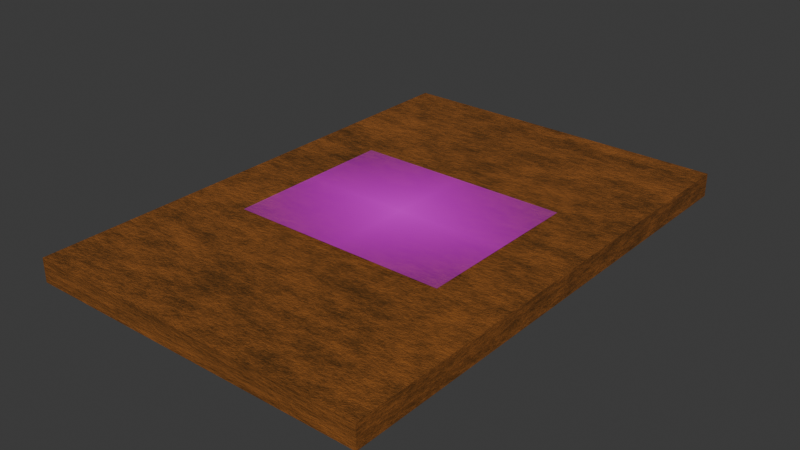 # Source: CARTA22B.blend  (saved by Blender 4.3.32; exported with 4.5.12 LTS)
import bpy
from mathutils import Matrix  # noqa: F401  (used for matrix-valued properties, if any)

bpy.ops.wm.read_factory_settings(use_empty=True)
scene = bpy.context.scene
scene.name = 'Scene'

# ---- collections
col_collection = bpy.data.collections.new('Collection'); scene.collection.children.link(col_collection)

# ---- images (referenced by path relative to the original .blend; pixels are not part of the script)
import os
ASSET_DIR = os.environ.get("B2B_ASSET_DIR", "")  # directory of the original .blend (textures are referenced by path, not embedded)
HERE = os.path.dirname(os.path.abspath(__file__))  # packed textures are extracted next to this script under _unpacked/

def load_image(name, relpath, width, height, colorspace="sRGB"):
    """Load a texture the original file referenced (path relative to the .blend, or extracted next to this script)."""
    p = next((c for c in (os.path.join(HERE, relpath), os.path.join(ASSET_DIR, relpath)) if relpath and os.path.exists(c)), "")
    if p:
        img = bpy.data.images.load(p, check_existing=True)
        img.name = name
    else:  # same state as the original file: an image datablock whose file is absent (Cycles renders it pink)
        img = bpy.data.images.new(name, width, height)
        img.source = "FILE"
        img.filepath = "//" + (relpath or name)
    img.colorspace_settings.name = colorspace
    return img
img_cetyslogo_png_001 = load_image('cetyslogo.png.001', 'cetyslogo.png', 1024, 1024, 'sRGB')
img_maderaquemada_png = load_image('maderaquemada.png', 'maderaquemada.png', 1024, 1024, 'sRGB')

# ---- materials (node trees are filled in below, after node groups)
mat_material = bpy.data.materials.new('Material')
mat_material.alpha_threshold = 0.0
mat_material.roughness = 0.5
mat_material.line_color = (0.0, 0.0, 0.0, 1.0)
mat_cetyslogo = bpy.data.materials.new('cetyslogo')
mat_material_001 = bpy.data.materials.new('Material.001')

# ---- material node trees
mat_material.use_nodes = True; mat_material.node_tree.nodes.clear()
_N = mat_material.node_tree.nodes; _L = mat_material.node_tree.links
n0 = _N.new('ShaderNodeOutputMaterial'); n0.name = 'Material Output'; n0.location = (530, 475)
n1 = _N.new('ShaderNodeBsdfPrincipled'); n1.name = 'Principled BSDF'; n1.location = (174, 469)
n1.inputs[3].default_value = 1.45
n2 = _N.new('ShaderNodeValToRGB'); n2.name = 'Color Ramp'; n2.location = (-215, 452)
while len(n2.color_ramp.elements) > 1: n2.color_ramp.elements.remove(n2.color_ramp.elements[-1])
n2.color_ramp.elements[0].position = 0.4045; n2.color_ramp.elements[0].color = (0.08593, 0.03494, 0.006413, 1.0)
_e = n2.color_ramp.elements.new(0.6); _e.color = (0.3429, 0.1151, 0.02224, 1.0)
n3 = _N.new('ShaderNodeTexNoise'); n3.name = 'Noise Texture'; n3.location = (-492, 410)
n3.inputs[2].default_value = 2.0
n3.inputs[3].default_value = 8.0
n3.inputs[4].default_value = 1.0
n3.inputs[5].default_value = 2.5
n4 = _N.new('ShaderNodeMapping'); n4.name = 'Mapping'; n4.location = (-687, 458)
n4.inputs[3].default_value = (1.8, 6.0, 1.0)
n5 = _N.new('ShaderNodeTexCoord'); n5.name = 'Texture Coordinate'; n5.location = (-943, 441)
n6 = _N.new('ShaderNodeBump'); n6.name = 'Bump'; n6.location = (7, 225)
n6.inputs[0].default_value = 0.275
n6.inputs[1].default_value = 1.0
n6.inputs[2].default_value = 1.0
n7 = _N.new('ShaderNodeValToRGB'); n7.name = 'Color Ramp.001'; n7.location = (-309, 200)
n7.width = 286
while len(n7.color_ramp.elements) > 1: n7.color_ramp.elements.remove(n7.color_ramp.elements[-1])
n7.color_ramp.elements[0].position = 0.0; n7.color_ramp.elements[0].color = (0.0, 0.0, 0.0, 1.0)
_e = n7.color_ramp.elements.new(1.0); _e.color = (1.0, 1.0, 1.0, 1.0)
_L.new(n1.outputs[0], n0.inputs[0])
_L.new(n2.outputs[0], n1.inputs[0])
_L.new(n3.outputs[0], n2.inputs[0])
_L.new(n4.outputs[0], n3.inputs[0])
_L.new(n5.outputs[0], n4.inputs[0])
_L.new(n6.outputs[0], n1.inputs[5])
_L.new(n7.outputs[0], n6.inputs[3])
_L.new(n3.outputs[0], n7.inputs[0])
n0.is_active_output = True
mat_cetyslogo.use_nodes = True; mat_cetyslogo.node_tree.nodes.clear()
_N = mat_cetyslogo.node_tree.nodes; _L = mat_cetyslogo.node_tree.links
n0 = _N.new('ShaderNodeOutputMaterial'); n0.name = 'Material'; n0.location = (300, 300)
n1 = _N.new('ShaderNodeTexImage'); n1.name = 'Imagen'; n1.location = (-200, 300)
n1.image = img_cetyslogo_png_001
n1.extension = 'CLIP'
n2 = _N.new('ShaderNodeBsdfPrincipled'); n2.name = 'BSDF Principista'; n2.location = (0, 300)
_L.new(n1.outputs[0], n2.inputs[0])
_L.new(n1.outputs[1], n2.inputs[4])
_L.new(n2.outputs[0], n0.inputs[0])
n0.is_active_output = True
mat_material_001.use_nodes = True; mat_material_001.node_tree.nodes.clear()
_N = mat_material_001.node_tree.nodes; _L = mat_material_001.node_tree.links
n0 = _N.new('ShaderNodeBsdfPrincipled'); n0.name = 'BSDF Principista'; n0.location = (10, 300)
n1 = _N.new('ShaderNodeOutputMaterial'); n1.name = 'Material'; n1.location = (300, 300)
n2 = _N.new('ShaderNodeTexImage'); n2.name = 'Imagen'; n2.location = (-280, 280)
n2.image = img_maderaquemada_png
_L.new(n0.outputs[0], n1.inputs[0])
_L.new(n2.outputs[0], n0.inputs[0])
n1.is_active_output = True

# ---- world
world_world = bpy.data.worlds.new('World'); scene.world = world_world
world_world.use_nodes = True; world_world.node_tree.nodes.clear()
_N = world_world.node_tree.nodes; _L = world_world.node_tree.links
n0 = _N.new('ShaderNodeOutputWorld'); n0.name = 'World Output'; n0.location = (300, 300)
n1 = _N.new('ShaderNodeBackground'); n1.name = 'Background'; n1.location = (10, 300)
n1.inputs[0].default_value = (0.05088, 0.05088, 0.05088, 1.0)
_L.new(n1.outputs[0], n0.inputs[0])
n0.is_active_output = True
world_world.color = (0.05088, 0.05088, 0.05088)
world_world.sun_shadow_jitter_overblur = 0.0

# ---- meshes
me_cube = bpy.data.meshes.new('Cube')
me_cube.from_pydata([(1.0, 1.46, 0.0679), (1.0, 1.46, -0.0679), (1.0, -1.46, 0.0679), (1.0, -1.46, -0.0679), (-1.0, 1.46, 0.0679), (-1.0, 1.46, -0.0679), (-1.0, -1.46, 0.0679), (-1.0, -1.46, -0.0679)], [], [(0, 4, 6, 2), (3, 2, 6, 7), (7, 6, 4, 5), (5, 1, 3, 7), (1, 0, 2, 3), (5, 4, 0, 1)])
_uv = me_cube.uv_layers.new(name='UVMap')
_uv.uv.foreach_set('vector', [0.625, 0.5, 0.875, 0.5, 0.875, 0.75, 0.625, 0.75, 0.375, 0.75, 0.625, 0.75, 0.625, 1.0, 0.375, 1.0, 0.375, 0.0, 0.625, 0.0, 0.625, 0.25, 0.375, 0.25, 0.1356, 0.4988, 0.3856, 0.4988, 0.3856, 0.7488, 0.1356, 0.7488, 0.375, 0.5, 0.625, 0.5, 0.625, 0.75, 0.375, 0.75, 0.375, 0.25, 0.625, 0.25, 0.625, 0.5, 0.375, 0.5])
me_cube.materials.append(mat_material)
me_cube.use_mirror_vertex_groups = False
me_cube.update()
me_cetyslogo = bpy.data.meshes.new('cetyslogo')
me_cetyslogo.from_pydata([(-0.6329, -0.5, 0.0), (0.6329, -0.5, 0.0), (-0.6329, 0.5, 0.0), (0.6329, 0.5, 0.0)], [], [(0, 1, 3, 2)])
me_cetyslogo.polygons.foreach_set('use_smooth', [True] * 1)
_uv = me_cetyslogo.uv_layers.new(name='MapaUV')
_uv.uv.foreach_set('vector', [0.0, 0.0, 1.0, 0.0, 1.0, 1.0, 0.0, 1.0])
me_cetyslogo.materials.append(mat_cetyslogo)
me_cetyslogo.update()
me_cetyslogo_001 = bpy.data.meshes.new('cetyslogo.001')
me_cetyslogo_001.from_pydata([(-0.6329, -0.5, 0.0), (0.6329, -0.5, 0.0), (-0.6329, 0.5, 0.0), (0.6329, 0.5, 0.0)], [], [(0, 1, 3, 2)])
_uv = me_cetyslogo_001.uv_layers.new(name='MapaUV')
_uv.uv.foreach_set('vector', [0.0, 0.0, 1.0, 0.0, 1.0, 1.0, 0.0, 1.0])
me_cetyslogo_001.materials.append(mat_cetyslogo)
me_cetyslogo_001.update()

# ---- curves / text
txt_texto = bpy.data.curves.new('Texto', 'FONT')
txt_texto.dimensions = '2D'
txt_texto.body = ' \nU =(           )'
txt_texto.materials.append(mat_material_001)
txt_texto.align_x = 'CENTER'
txt_texto.offset_x = -0.0065
txt_texto.offset_y = 0.6635
txt_texto_001 = bpy.data.curves.new('Texto.001', 'FONT')
txt_texto_001.dimensions = '2D'
txt_texto_001.body = ' \n1-2'
txt_texto_001.materials.append(mat_material_001)
txt_texto_001.align_x = 'CENTER'
txt_texto_001.offset_x = -0.0065
txt_texto_001.offset_y = 0.6635
txt_texto_002 = bpy.data.curves.new('Texto.002', 'FONT')
txt_texto_002.dimensions = '2D'
txt_texto_002.body = ' \n_\n2'
txt_texto_002.materials.append(mat_material_001)
txt_texto_002.align_x = 'CENTER'
txt_texto_002.offset_x = -0.0065
txt_texto_002.offset_y = 0.6635
txt_texto_003 = bpy.data.curves.new('Texto.003', 'FONT')
txt_texto_003.dimensions = '2D'
txt_texto_003.body = ' \n_\n2'
txt_texto_003.materials.append(mat_material_001)
txt_texto_003.align_x = 'CENTER'
txt_texto_003.offset_x = -0.0065
txt_texto_003.offset_y = 0.6635
txt_texto_004 = bpy.data.curves.new('Texto.004', 'FONT')
txt_texto_004.dimensions = '2D'
txt_texto_004.body = ' \nks -  ks'
txt_texto_004.materials.append(mat_material_001)
txt_texto_004.align_x = 'CENTER'
txt_texto_004.offset_x = -0.0065
txt_texto_004.offset_y = 0.6635
txt_texto_005 = bpy.data.curves.new('Texto.005', 'FONT')
txt_texto_005.dimensions = '2D'
txt_texto_005.body = ' \n\n1'
txt_texto_005.materials.append(mat_material_001)
txt_texto_005.align_x = 'CENTER'
txt_texto_005.offset_x = -0.0065
txt_texto_005.offset_y = 0.6635
txt_texto_006 = bpy.data.curves.new('Texto.006', 'FONT')
txt_texto_006.dimensions = '2D'
txt_texto_006.body = ' \n\n1'
txt_texto_006.materials.append(mat_material_001)
txt_texto_006.align_x = 'CENTER'
txt_texto_006.offset_x = -0.0065
txt_texto_006.offset_y = 0.6635
txt_texto_007 = bpy.data.curves.new('Texto.007', 'FONT')
txt_texto_007.dimensions = '2D'
txt_texto_007.body = ' \n2\n1'
txt_texto_007.materials.append(mat_material_001)
txt_texto_007.align_x = 'CENTER'
txt_texto_007.offset_x = -0.0065
txt_texto_007.offset_y = 0.6635
txt_texto_008 = bpy.data.curves.new('Texto.008', 'FONT')
txt_texto_008.dimensions = '2D'
txt_texto_008.body = ' \n2\n2'
txt_texto_008.materials.append(mat_material_001)
txt_texto_008.align_x = 'CENTER'
txt_texto_008.offset_x = -0.0065
txt_texto_008.offset_y = 0.6635

# ---- objects
ob_cube = bpy.data.objects.new('Cube', me_cube)
ob_cetyslogo = bpy.data.objects.new('cetyslogo', me_cetyslogo)
ob_texto = bpy.data.objects.new('Texto', txt_texto)
ob_cetyslogo_001 = bpy.data.objects.new('cetyslogo.001', me_cetyslogo_001)
ob_texto_001 = bpy.data.objects.new('Texto.001', txt_texto_001)
ob_texto_002 = bpy.data.objects.new('Texto.002', txt_texto_002)
ob_texto_003 = bpy.data.objects.new('Texto.003', txt_texto_003)
ob_texto_004 = bpy.data.objects.new('Texto.004', txt_texto_004)
ob_texto_005 = bpy.data.objects.new('Texto.005', txt_texto_005)
ob_texto_006 = bpy.data.objects.new('Texto.006', txt_texto_006)
ob_texto_007 = bpy.data.objects.new('Texto.007', txt_texto_007)
ob_texto_008 = bpy.data.objects.new('Texto.008', txt_texto_008)

# ---- transforms, parenting, visibility, modifiers, constraints
ob_cube.location = (0.0, 0.0, 0.0)
ob_cube.lock_rotations_4d = False
ob_cube.empty_display_type = 'ARROWS'
ob_cube.lineart.crease_threshold = 0.0
ob_cetyslogo.location = (0.0, 0.0, 0.086)
_m = ob_cetyslogo.modifiers.new('Subdivisión', 'SUBSURF')
_m.subdivision_type = 'SIMPLE'
_m.levels = 2
_m.render_levels = 4
_m = ob_cetyslogo.modifiers.new('Envolver', 'SHRINKWRAP')
_m.target = ob_cube
_m.offset = 0.01
ob_texto.location = (0.0001596, 6.094e-05, -0.086)
ob_texto.rotation_euler = (0.0, 3.142, 0.0)
ob_texto.scale = (0.3774, 0.3774, 0.9816)
_m = ob_texto.modifiers.new('Subdivisión', 'SUBSURF')
_m.subdivision_type = 'SIMPLE'
_m.levels = 2
_m.render_levels = 4
_m = ob_texto.modifiers.new('Envolver', 'SHRINKWRAP')
_m.target = ob_cube
_m.offset = 0.01
ob_cetyslogo_001.location = (0.0, 0.0, 0.0)
ob_texto_001.location = (0.6396, -0.1544, -0.086)
ob_texto_001.rotation_euler = (0.0, 3.142, 0.0)
ob_texto_001.scale = (0.1631, 0.1631, 0.4243)
_m = ob_texto_001.modifiers.new('Subdivisión', 'SUBSURF')
_m.subdivision_type = 'SIMPLE'
_m.levels = 2
_m.render_levels = 4
_m = ob_texto_001.modifiers.new('Envolver', 'SHRINKWRAP')
_m.target = ob_cube
_m.offset = 0.01
ob_texto_002.location = (0.2193, 0.04426, -0.086)
ob_texto_002.rotation_euler = (0.0, 3.142, 0.0)
ob_texto_002.scale = (0.2344, 0.2344, 0.6096)
_m = ob_texto_002.modifiers.new('Subdivisión', 'SUBSURF')
_m.subdivision_type = 'SIMPLE'
_m.levels = 2
_m.render_levels = 4
_m = ob_texto_002.modifiers.new('Envolver', 'SHRINKWRAP')
_m.target = ob_cube
_m.offset = 0.01
ob_texto_003.location = (-0.4213, 0.05687, -0.086)
ob_texto_003.rotation_euler = (0.0, 3.142, 0.0)
ob_texto_003.scale = (0.2425, 0.2425, 0.6307)
_m = ob_texto_003.modifiers.new('Subdivisión', 'SUBSURF')
_m.subdivision_type = 'SIMPLE'
_m.levels = 2
_m.render_levels = 4
_m = ob_texto_003.modifiers.new('Envolver', 'SHRINKWRAP')
_m.target = ob_cube
_m.offset = 0.01
ob_texto_004.location = (-0.3234, -0.02827, -0.086)
ob_texto_004.rotation_euler = (0.0, 3.142, 0.0)
ob_texto_004.scale = (0.3193, 0.3193, 0.8307)
_m = ob_texto_004.modifiers.new('Subdivisión', 'SUBSURF')
_m.subdivision_type = 'SIMPLE'
_m.levels = 2
_m.render_levels = 4
_m = ob_texto_004.modifiers.new('Envolver', 'SHRINKWRAP')
_m.target = ob_cube
_m.offset = 0.01
ob_texto_005.location = (0.2193, 0.2969, -0.086)
ob_texto_005.rotation_euler = (0.0, 3.142, 0.0)
ob_texto_005.scale = (0.2344, 0.2344, 0.6096)
_m = ob_texto_005.modifiers.new('Subdivisión', 'SUBSURF')
_m.subdivision_type = 'SIMPLE'
_m.levels = 2
_m.render_levels = 4
_m = ob_texto_005.modifiers.new('Envolver', 'SHRINKWRAP')
_m.target = ob_cube
_m.offset = 0.01
ob_texto_006.location = (-0.4266, 0.3024, -0.086)
ob_texto_006.rotation_euler = (0.0, 3.142, 0.0)
ob_texto_006.scale = (0.2405, 0.2405, 0.6255)
_m = ob_texto_006.modifiers.new('Subdivisión', 'SUBSURF')
_m.subdivision_type = 'SIMPLE'
_m.levels = 2
_m.render_levels = 4
_m = ob_texto_006.modifiers.new('Envolver', 'SHRINKWRAP')
_m.target = ob_cube
_m.offset = 0.01
ob_texto_007.location = (-0.8181, 0.0437, -0.086)
ob_texto_007.rotation_euler = (0.0, 3.142, 0.0)
ob_texto_007.scale = (0.1631, 0.1631, 0.4243)
_m = ob_texto_007.modifiers.new('Subdivisión', 'SUBSURF')
_m.subdivision_type = 'SIMPLE'
_m.levels = 2
_m.render_levels = 4
_m = ob_texto_007.modifiers.new('Envolver', 'SHRINKWRAP')
_m.target = ob_cube
_m.offset = 0.01
ob_texto_008.location = (-0.1859, 0.0437, -0.086)
ob_texto_008.rotation_euler = (0.0, 3.142, 0.0)
ob_texto_008.scale = (0.1631, 0.1631, 0.4243)
_m = ob_texto_008.modifiers.new('Subdivisión', 'SUBSURF')
_m.subdivision_type = 'SIMPLE'
_m.levels = 2
_m.render_levels = 4
_m = ob_texto_008.modifiers.new('Envolver', 'SHRINKWRAP')
_m.target = ob_cube
_m.offset = 0.01

# ---- collection membership
col_collection.objects.link(ob_cube)
col_collection.objects.link(ob_cetyslogo)
col_collection.objects.link(ob_texto)
col_collection.objects.link(ob_cetyslogo_001)
col_collection.objects.link(ob_texto_001)
col_collection.objects.link(ob_texto_002)
col_collection.objects.link(ob_texto_003)
col_collection.objects.link(ob_texto_004)
col_collection.objects.link(ob_texto_005)
col_collection.objects.link(ob_texto_006)
col_collection.objects.link(ob_texto_007)
col_collection.objects.link(ob_texto_008)

# ---- scene / render settings (as saved in the file)
scene.frame_start = 1; scene.frame_end = 250; scene.frame_set(0)
scene.render.engine = 'BLENDER_EEVEE_NEXT'
bpy.context.view_layer.update()

# ---- added for rendering (the .blend has no active camera and no usable light): camera, sun
cam_auto = bpy.data.cameras.new('AutoCamera')
cam_auto.lens = 50.0
cam_auto.sensor_width = 36.0
cam_auto.clip_end = 1000.0
ob_auto_camera = bpy.data.objects.new('AutoCamera', cam_auto)
scene.collection.objects.link(ob_auto_camera)
ob_auto_camera.location = (3.2787, -3.93444, 2.61891)
ob_auto_camera.rotation_euler = (1.09748, -7.21219e-08, 0.694738)
scene.camera = ob_auto_camera
light_auto_sun = bpy.data.lights.new('AutoSun', 'SUN')
light_auto_sun.energy = 3.0
light_auto_sun.angle = 0.0523599
ob_auto_sun = bpy.data.objects.new('AutoSun', light_auto_sun)
scene.collection.objects.link(ob_auto_sun)
ob_auto_sun.rotation_euler = (0.872665, 0.174533, 0.523599)
bpy.context.view_layer.update()
